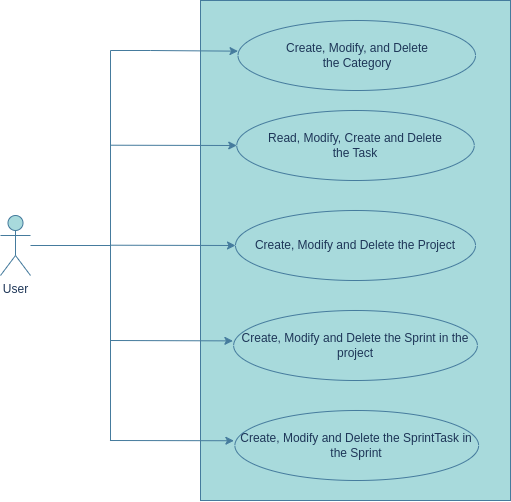

The diagram above was exported from draw.io. Its source (the exported page's mxGraphModel, read from the mxfile embedded in the PNG):
<mxGraphModel dx="1573" dy="942" grid="1" gridSize="10" guides="1" tooltips="1" connect="1" arrows="1" fold="1" page="1" pageScale="1" pageWidth="1100" pageHeight="850" math="0" shadow="0">
  <root>
    <mxCell id="0" />
    <mxCell id="1" parent="0" />
    <mxCell id="oKvIdrLuZawCpN7KrVgs-1" value="User" style="shape=umlActor;verticalLabelPosition=bottom;verticalAlign=top;html=1;outlineConnect=0;strokeColor=#457B9D;labelBackgroundColor=none;fillColor=#A8DADC;fontColor=#1D3557;" parent="1" vertex="1">
      <mxGeometry x="170" y="235" width="30" height="60" as="geometry" />
    </mxCell>
    <mxCell id="oKvIdrLuZawCpN7KrVgs-4" value="" style="rounded=0;whiteSpace=wrap;html=1;strokeColor=#457B9D;fillColor=#A8DADC;labelBackgroundColor=none;fontColor=#1D3557;" parent="1" vertex="1">
      <mxGeometry x="370" y="20" width="310" height="500" as="geometry" />
    </mxCell>
    <mxCell id="oKvIdrLuZawCpN7KrVgs-5" value="Read, Modify, Create and Delete&lt;div&gt;the Task&lt;/div&gt;" style="ellipse;whiteSpace=wrap;html=1;strokeColor=#457B9D;labelBackgroundColor=none;fillColor=#A8DADC;fontColor=#1D3557;" parent="1" vertex="1">
      <mxGeometry x="406.25" y="130" width="237.5" height="70" as="geometry" />
    </mxCell>
    <mxCell id="oKvIdrLuZawCpN7KrVgs-6" value="Create, Modify and Delete the Project" style="ellipse;whiteSpace=wrap;html=1;strokeColor=#457B9D;labelBackgroundColor=none;fillColor=#A8DADC;fontColor=#1D3557;" parent="1" vertex="1">
      <mxGeometry x="405" y="230" width="240" height="70" as="geometry" />
    </mxCell>
    <mxCell id="oKvIdrLuZawCpN7KrVgs-7" value="Create, Modify, and Delete&lt;div&gt;the Category&lt;/div&gt;" style="ellipse;whiteSpace=wrap;html=1;strokeColor=#457B9D;labelBackgroundColor=none;fillColor=#A8DADC;fontColor=#1D3557;" parent="1" vertex="1">
      <mxGeometry x="407.5" y="40" width="237.5" height="70" as="geometry" />
    </mxCell>
    <mxCell id="oKvIdrLuZawCpN7KrVgs-9" value="Create, Modify and Delete the Sprint in the project" style="ellipse;whiteSpace=wrap;html=1;strokeColor=#457B9D;labelBackgroundColor=none;fillColor=#A8DADC;fontColor=#1D3557;" parent="1" vertex="1">
      <mxGeometry x="403.13" y="330" width="243.75" height="70" as="geometry" />
    </mxCell>
    <mxCell id="oKvIdrLuZawCpN7KrVgs-10" value="Create, Modify and Delete the SprintTask in the Sprint" style="ellipse;whiteSpace=wrap;html=1;strokeColor=#457B9D;labelBackgroundColor=none;fillColor=#A8DADC;fontColor=#1D3557;" parent="1" vertex="1">
      <mxGeometry x="404.38" y="430" width="243.75" height="70" as="geometry" />
    </mxCell>
    <mxCell id="oKvIdrLuZawCpN7KrVgs-11" value="" style="endArrow=none;html=1;rounded=0;strokeColor=#457B9D;labelBackgroundColor=none;fontColor=default;" parent="1" edge="1">
      <mxGeometry width="50" height="50" relative="1" as="geometry">
        <mxPoint x="280" y="460" as="sourcePoint" />
        <mxPoint x="280" y="70" as="targetPoint" />
      </mxGeometry>
    </mxCell>
    <mxCell id="oKvIdrLuZawCpN7KrVgs-12" value="" style="endArrow=classic;html=1;rounded=0;entryX=0;entryY=0.438;entryDx=0;entryDy=0;entryPerimeter=0;strokeColor=#457B9D;labelBackgroundColor=none;fontColor=default;" parent="1" target="oKvIdrLuZawCpN7KrVgs-7" edge="1">
      <mxGeometry width="50" height="50" relative="1" as="geometry">
        <mxPoint x="280" y="70" as="sourcePoint" />
        <mxPoint x="400" y="71" as="targetPoint" />
        <Array as="points">
          <mxPoint x="320" y="70" />
        </Array>
      </mxGeometry>
    </mxCell>
    <mxCell id="oKvIdrLuZawCpN7KrVgs-13" value="" style="endArrow=classic;html=1;rounded=0;entryX=0;entryY=0.5;entryDx=0;entryDy=0;strokeColor=#457B9D;labelBackgroundColor=none;fontColor=default;" parent="1" target="oKvIdrLuZawCpN7KrVgs-5" edge="1">
      <mxGeometry width="50" height="50" relative="1" as="geometry">
        <mxPoint x="280" y="164.70999999999998" as="sourcePoint" />
        <mxPoint x="360" y="164.70999999999998" as="targetPoint" />
      </mxGeometry>
    </mxCell>
    <mxCell id="oKvIdrLuZawCpN7KrVgs-14" value="" style="endArrow=classic;html=1;rounded=0;entryX=0;entryY=0.5;entryDx=0;entryDy=0;strokeColor=#457B9D;labelBackgroundColor=none;fontColor=default;" parent="1" target="oKvIdrLuZawCpN7KrVgs-6" edge="1">
      <mxGeometry width="50" height="50" relative="1" as="geometry">
        <mxPoint x="280" y="264.71" as="sourcePoint" />
        <mxPoint x="360" y="264.71" as="targetPoint" />
      </mxGeometry>
    </mxCell>
    <mxCell id="oKvIdrLuZawCpN7KrVgs-16" value="" style="endArrow=classic;html=1;rounded=0;entryX=-0.003;entryY=0.434;entryDx=0;entryDy=0;entryPerimeter=0;strokeColor=#457B9D;labelBackgroundColor=none;fontColor=default;" parent="1" target="oKvIdrLuZawCpN7KrVgs-9" edge="1">
      <mxGeometry width="50" height="50" relative="1" as="geometry">
        <mxPoint x="280" y="360" as="sourcePoint" />
        <mxPoint x="360" y="360" as="targetPoint" />
      </mxGeometry>
    </mxCell>
    <mxCell id="oKvIdrLuZawCpN7KrVgs-17" value="" style="endArrow=classic;html=1;rounded=0;entryX=-0.004;entryY=0.432;entryDx=0;entryDy=0;entryPerimeter=0;strokeColor=#457B9D;labelBackgroundColor=none;fontColor=default;" parent="1" target="oKvIdrLuZawCpN7KrVgs-10" edge="1">
      <mxGeometry width="50" height="50" relative="1" as="geometry">
        <mxPoint x="279.46" y="460.00000000000006" as="sourcePoint" />
        <mxPoint x="407.49625" y="459.9599999999999" as="targetPoint" />
      </mxGeometry>
    </mxCell>
    <mxCell id="oKvIdrLuZawCpN7KrVgs-18" value="" style="endArrow=none;html=1;rounded=0;strokeColor=#457B9D;labelBackgroundColor=none;fontColor=default;" parent="1" source="oKvIdrLuZawCpN7KrVgs-1" edge="1">
      <mxGeometry width="50" height="50" relative="1" as="geometry">
        <mxPoint x="360" y="250" as="sourcePoint" />
        <mxPoint x="280" y="265" as="targetPoint" />
      </mxGeometry>
    </mxCell>
  </root>
</mxGraphModel>